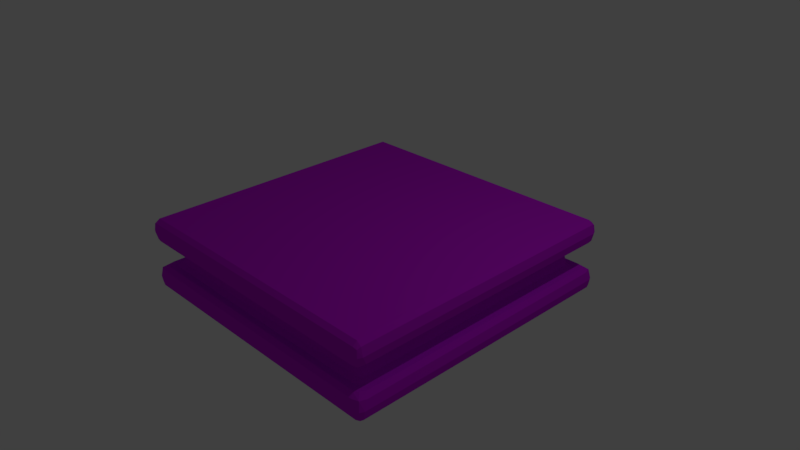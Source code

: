 # Source: Bouncy_Platform.blend  (saved by Blender 2.78.0; exported with 4.5.12 LTS)
import bpy
from mathutils import Matrix  # noqa: F401  (used for matrix-valued properties, if any)

bpy.ops.wm.read_factory_settings(use_empty=True)
scene = bpy.context.scene
scene.name = 'Scene'

# ---- collections
col_collection_1 = bpy.data.collections.new('Collection 1'); scene.collection.children.link(col_collection_1)

# ---- materials (node trees are filled in below, after node groups)
mat_bouncy_platform = bpy.data.materials.new('Bouncy Platform')
mat_bouncy_platform.alpha_threshold = 0.0
mat_bouncy_platform.use_transparent_shadow = False
mat_bouncy_platform.diffuse_color = (0.6, 0.01, 0.8, 1.0)
mat_bouncy_platform.roughness = 0.5
mat_bouncy_platform.line_color = (0.0, 0.0, 0.0, 1.0)

# ---- material node trees

# ---- world
world_world = bpy.data.worlds.new('World'); scene.world = world_world
world_world.color = (0.05088, 0.05088, 0.05088)
world_world.use_sun_shadow = False
world_world.sun_shadow_jitter_overblur = 0.0
world_world.cycles.sampling_method = 'MANUAL'

# ---- cameras
cam_camera = bpy.data.cameras.new('Camera')
cam_camera.clip_end = 100.0
cam_camera.lens = 35.0
cam_camera.sensor_width = 32.0
cam_camera.sensor_height = 18.0
cam_camera.ortho_scale = 7.314
cam_camera.dof.focus_distance = 0.0
cam_camera.dof.aperture_fstop = 128.0

# ---- lights
light_lamp = bpy.data.lights.new('Lamp', 'POINT')
light_lamp.transmission_factor = 0.0
light_lamp.cutoff_distance = 30.0
light_lamp.energy = 100.0
light_lamp.shadow_buffer_clip_start = 1.001
light_lamp.shadow_soft_size = 0.1
light_lamp.shadow_maximum_resolution = 0.006
light_lamp.use_absolute_resolution = True

# ---- meshes
me_cube = bpy.data.meshes.new('Cube')
me_cube.from_pydata([(1.917, 1.917, -0.5), (1.917, 2.0, -0.3333), (1.976, 1.917, -0.4512), (1.965, 1.965, -0.4296), (1.917, 1.976, -0.4512), (2.0, -1.917, -0.3333), (1.917, -2.0, -0.3333), (1.917, -1.917, -0.5), (1.976, -1.976, -0.3333), (1.965, -1.965, -0.4296), (1.917, -1.976, -0.4512), (1.976, -1.917, -0.4512), (-2.0, -1.917, -0.3333), (-1.917, -1.917, -0.5), (-1.976, -1.976, -0.3333), (-1.965, -1.965, -0.4296), (-1.976, -1.917, -0.4512), (-1.917, -1.976, -0.4512), (-1.917, 2.0, -0.3333), (-1.917, 1.917, -0.5), (-2.0, 1.917, -0.3333), (-1.917, 1.976, -0.4512), (-1.965, 1.965, -0.4296), (-1.976, 1.917, -0.4512), (-1.976, 1.976, -0.3333), (1.917, 1.917, 0.5), (1.917, 1.976, 0.4512), (1.965, 1.965, 0.4296), (1.976, 1.917, 0.4512), (1.976, 1.976, 0.3333), (2.0, -1.917, 0.3333), (1.917, -1.917, 0.5), (1.965, -1.965, 0.4296), (1.976, -1.917, 0.4512), (1.917, -1.976, 0.4512), (-2.0, -1.917, 0.3333), (-1.917, -2.0, 0.3333), (-1.917, -1.917, 0.5), (-1.976, -1.976, 0.3333), (-1.965, -1.965, 0.4296), (-1.917, -1.976, 0.4512), (-1.976, -1.917, 0.4512), (-2.0, 1.917, 0.3333), (-1.917, 1.917, 0.5), (-1.917, 2.0, 0.3333), (-1.976, 1.917, 0.4512), (-1.965, 1.965, 0.4296), (-1.917, 1.976, 0.4512), (-1.976, 1.976, 0.3333), (1.833, 1.715, -0.1667), (1.715, 1.833, -0.1667), (1.667, 1.75, -1.056e-06), (1.774, 1.691, -0.1179), (1.748, 1.748, -0.1271), (1.799, 1.799, -0.1667), (1.691, 1.774, -0.1179), (1.726, 1.726, -1.041e-06), (1.75, 1.667, -1.043e-06), (1.715, 1.833, 0.1667), (1.833, 1.715, 0.1667), (1.748, 1.748, 0.1271), (1.691, 1.774, 0.1179), (1.799, 1.799, 0.1667), (1.774, 1.691, 0.1179), (1.715, -1.833, -0.1667), (1.833, -1.715, -0.1667), (1.748, -1.748, -0.1271), (1.691, -1.774, -0.1179), (1.799, -1.799, -0.1667), (1.774, -1.691, -0.1179), (1.75, -1.667, 1.49e-07), (1.833, -1.715, 0.1667), (1.715, -1.833, 0.1667), (1.667, -1.75, 1.958e-07), (1.774, -1.691, 0.1179), (1.748, -1.748, 0.1271), (1.799, -1.799, 0.1667), (1.691, -1.774, 0.1179), (1.726, -1.726, 1.442e-07), (-1.833, -1.715, -0.1667), (-1.715, -1.833, -0.1667), (-1.748, -1.748, -0.1271), (-1.774, -1.691, -0.1179), (-1.799, -1.799, -0.1667), (-1.691, -1.774, -0.1179), (-1.667, -1.75, 8.941e-07), (-1.715, -1.833, 0.1667), (-1.833, -1.715, 0.1667), (-1.75, -1.667, 8.643e-07), (-1.691, -1.774, 0.1179), (-1.748, -1.748, 0.1271), (-1.799, -1.799, 0.1667), (-1.774, -1.691, 0.1179), (-1.726, -1.726, 9.039e-07), (-1.75, 1.667, -3.278e-07), (-1.667, 1.75, -3.874e-07), (-1.715, 1.833, -0.1667), (-1.833, 1.715, -0.1667), (-1.726, 1.726, -3.576e-07), (-1.748, 1.748, -0.1271), (-1.691, 1.774, -0.1179), (-1.799, 1.799, -0.1667), (-1.774, 1.691, -0.1179), (-1.833, 1.715, 0.1667), (-1.715, 1.833, 0.1667), (-1.774, 1.691, 0.1179), (-1.748, 1.748, 0.1271), (-1.799, 1.799, 0.1667), (-1.691, 1.774, 0.1179), (2.0, 1.917, 0.3333), (1.917, 1.799, 0.1667), (1.799, 1.917, 0.1667), (1.917, 2.0, 0.3333), (1.976, 1.858, 0.2155), (1.954, 1.954, 0.2062), (1.882, 1.882, 0.1667), (1.858, 1.976, 0.2155), (-1.799, 1.917, 0.1667), (-1.917, 1.799, 0.1667), (-1.954, 1.954, 0.2062), (-1.858, 1.976, 0.2155), (-1.882, 1.882, 0.1667), (-1.976, 1.858, 0.2155), (2.0, 1.917, -0.3333), (1.799, 1.917, -0.1667), (1.917, 1.799, -0.1667), (1.976, 1.976, -0.3333), (1.954, 1.954, -0.2062), (1.858, 1.976, -0.2155), (1.882, 1.882, -0.1667), (1.976, 1.858, -0.2155), (-1.917, 1.799, -0.1667), (-1.799, 1.917, -0.1667), (-1.976, 1.858, -0.2155), (-1.954, 1.954, -0.2062), (-1.882, 1.882, -0.1667), (-1.858, 1.976, -0.2155), (-1.917, -2.0, -0.3333), (-1.799, -1.917, -0.1667), (-1.917, -1.799, -0.1667), (-1.858, -1.976, -0.2155), (-1.954, -1.954, -0.2062), (-1.882, -1.882, -0.1667), (-1.976, -1.858, -0.2155), (-1.917, -1.799, 0.1667), (-1.799, -1.917, 0.1667), (-1.954, -1.954, 0.2062), (-1.976, -1.858, 0.2155), (-1.882, -1.882, 0.1667), (-1.858, -1.976, 0.2155), (1.917, -1.799, -0.1667), (1.799, -1.917, -0.1667), (1.976, -1.858, -0.2155), (1.954, -1.954, -0.2062), (1.882, -1.882, -0.1667), (1.858, -1.976, -0.2155), (1.917, -2.0, 0.3333), (1.799, -1.917, 0.1667), (1.917, -1.799, 0.1667), (1.976, -1.976, 0.3333), (1.954, -1.954, 0.2062), (1.858, -1.976, 0.2155), (1.882, -1.882, 0.1667), (1.976, -1.858, 0.2155)], [], [(25, 43, 37, 31), (49, 65, 150, 125), (79, 97, 131, 139), (64, 80, 138, 151), (71, 59, 110, 158), (58, 104, 117, 111), (103, 87, 144, 118), (86, 72, 157, 145), (96, 50, 124, 132), (123, 2, 3, 126), (0, 4, 3, 2), (1, 126, 3, 4), (5, 8, 9, 11), (6, 10, 9, 8), (7, 11, 9, 10), (137, 14, 15, 17), (12, 16, 15, 14), (13, 17, 15, 16), (18, 21, 22, 24), (19, 23, 22, 21), (20, 24, 22, 23), (112, 26, 27, 29), (25, 28, 27, 26), (109, 29, 27, 28), (156, 159, 32, 34), (30, 33, 32, 159), (31, 34, 32, 33), (35, 38, 39, 41), (36, 40, 39, 38), (37, 41, 39, 40), (42, 45, 46, 48), (43, 47, 46, 45), (44, 48, 46, 47), (57, 52, 53, 56), (49, 54, 53, 52), (50, 55, 53, 54), (51, 56, 53, 55), (57, 56, 60, 63), (51, 61, 60, 56), (58, 62, 60, 61), (59, 63, 60, 62), (70, 78, 66, 69), (73, 67, 66, 78), (64, 68, 66, 67), (65, 69, 66, 68), (70, 74, 75, 78), (71, 76, 75, 74), (72, 77, 75, 76), (73, 78, 75, 77), (85, 93, 81, 84), (88, 82, 81, 93), (79, 83, 81, 82), (80, 84, 81, 83), (85, 89, 90, 93), (86, 91, 90, 89), (87, 92, 90, 91), (88, 93, 90, 92), (94, 98, 99, 102), (95, 100, 99, 98), (96, 101, 99, 100), (97, 102, 99, 101), (94, 105, 106, 98), (103, 107, 106, 105), (104, 108, 106, 107), (95, 98, 106, 108), (109, 113, 114, 29), (110, 115, 114, 113), (111, 116, 114, 115), (112, 29, 114, 116), (42, 48, 119, 122), (44, 120, 119, 48), (117, 121, 119, 120), (118, 122, 119, 121), (123, 126, 127, 130), (1, 128, 127, 126), (124, 129, 127, 128), (125, 130, 127, 129), (20, 133, 134, 24), (131, 135, 134, 133), (132, 136, 134, 135), (18, 24, 134, 136), (137, 140, 141, 14), (138, 142, 141, 140), (139, 143, 141, 142), (12, 14, 141, 143), (36, 38, 146, 149), (35, 147, 146, 38), (144, 148, 146, 147), (145, 149, 146, 148), (5, 152, 153, 8), (150, 154, 153, 152), (151, 155, 153, 154), (6, 8, 153, 155), (30, 159, 160, 163), (156, 161, 160, 159), (157, 162, 160, 161), (158, 163, 160, 162), (123, 5, 11, 2), (2, 11, 7, 0), (0, 19, 21, 4), (4, 21, 18, 1), (6, 137, 17, 10), (10, 17, 13, 7), (12, 20, 23, 16), (16, 23, 19, 13), (25, 31, 33, 28), (28, 33, 30, 109), (112, 44, 47, 26), (26, 47, 43, 25), (31, 37, 40, 34), (34, 40, 36, 156), (37, 43, 45, 41), (41, 45, 42, 35), (111, 117, 120, 116), (116, 120, 44, 112), (1, 18, 136, 128), (128, 136, 132, 124), (139, 131, 133, 143), (143, 133, 20, 12), (35, 42, 122, 147), (147, 122, 118, 144), (151, 138, 140, 155), (155, 140, 137, 6), (156, 36, 149, 161), (161, 149, 145, 157), (125, 150, 152, 130), (130, 152, 5, 123), (109, 30, 163, 113), (113, 163, 158, 110), (51, 95, 108, 61), (61, 108, 104, 58), (50, 96, 100, 55), (55, 100, 95, 51), (88, 94, 102, 82), (82, 102, 97, 79), (87, 103, 105, 92), (92, 105, 94, 88), (73, 85, 84, 67), (67, 84, 80, 64), (72, 86, 89, 77), (77, 89, 85, 73), (57, 70, 69, 52), (52, 69, 65, 49), (59, 71, 74, 63), (63, 74, 70, 57), (110, 59, 62, 115), (115, 62, 58, 111), (103, 118, 121, 107), (107, 121, 117, 104), (131, 97, 101, 135), (135, 101, 96, 132), (49, 125, 129, 54), (54, 129, 124, 50), (138, 80, 83, 142), (142, 83, 79, 139), (86, 145, 148, 91), (91, 148, 144, 87), (150, 65, 68, 154), (154, 68, 64, 151), (71, 158, 162, 76), (76, 162, 157, 72), (0, 7, 13, 19)])
me_cube.materials.append(mat_bouncy_platform)
me_cube.use_remesh_preserve_volume = False
me_cube.use_remesh_preserve_attributes = False
me_cube.use_mirror_vertex_groups = False
me_cube.update()

# ---- objects
ob_bouncy_platform = bpy.data.objects.new('Bouncy Platform', me_cube)
ob_lamp = bpy.data.objects.new('Lamp', light_lamp)
ob_camera = bpy.data.objects.new('Camera', cam_camera)

# ---- transforms, parenting, visibility, modifiers, constraints
ob_bouncy_platform.location = (0.0, 0.0, 0.0)
ob_bouncy_platform.lock_rotations_4d = False
ob_bouncy_platform.empty_display_type = 'ARROWS'
ob_bouncy_platform.lineart.crease_threshold = 0.0
ob_lamp.location = (4.076, 1.005, 5.904)
ob_lamp.rotation_euler = (0.6503, 0.05522, 1.866)
ob_lamp.lock_rotations_4d = False
ob_lamp.empty_display_type = 'ARROWS'
ob_lamp.color = (0.0, 0.0, 0.0, 0.0)
ob_lamp.lineart.crease_threshold = 0.0
ob_camera.location = (7.481, -6.508, 5.344)
ob_camera.rotation_euler = (1.109, 0.01082, 0.8149)
ob_camera.lock_rotations_4d = False
ob_camera.empty_display_type = 'ARROWS'
ob_camera.color = (0.0, 0.0, 0.0, 0.0)
ob_camera.display_type = 'WIRE'
ob_camera.lineart.crease_threshold = 0.0

# ---- collection membership
col_collection_1.objects.link(ob_bouncy_platform)
col_collection_1.objects.link(ob_lamp)
col_collection_1.objects.link(ob_camera)

# ---- scene / render settings (as saved in the file)
scene.camera = ob_camera
scene.frame_start = 1; scene.frame_end = 250; scene.frame_set(1)
scene.render.engine = 'BLENDER_EEVEE_NEXT'
scene.render.resolution_percentage = 50
scene.render.dither_intensity = 0.0
scene.cycles.use_denoising = False
scene.cycles.samples = 128
scene.cycles.sampling_pattern = 'TABULATED_SOBOL'
scene.cycles.light_sampling_threshold = 0.0
scene.cycles.use_adaptive_sampling = False
scene.cycles.use_light_tree = False
scene.cycles.blur_glossy = 0.0
scene.cycles.sample_clamp_indirect = 0.0
scene.view_settings.view_transform = 'Standard'
bpy.context.view_layer.update()
